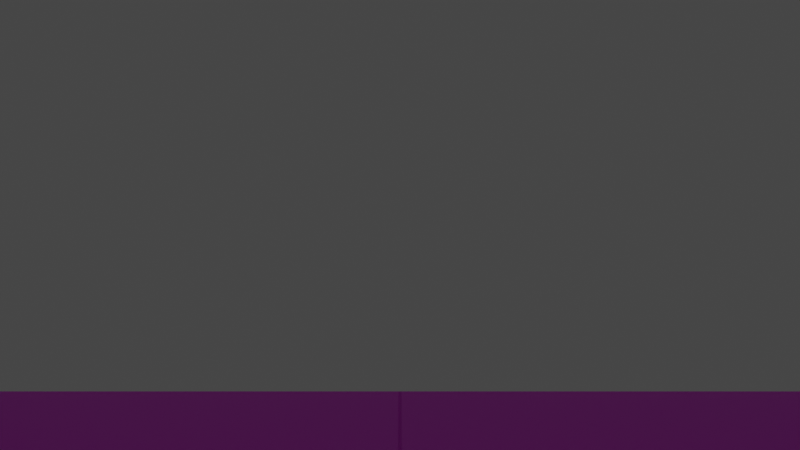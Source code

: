 # Source: corridor2.blend  (saved by Blender 3.1.7; exported with 4.5.12 LTS)
import bpy
from mathutils import Matrix  # noqa: F401  (used for matrix-valued properties, if any)

bpy.ops.wm.read_factory_settings(use_empty=True)
scene = bpy.context.scene
scene.name = 'Scene'

# ---- collections
col_collection = bpy.data.collections.new('Collection'); scene.collection.children.link(col_collection)

# ---- images (referenced by path relative to the original .blend; pixels are not part of the script)
import os
ASSET_DIR = os.environ.get("B2B_ASSET_DIR", "")  # directory of the original .blend (textures are referenced by path, not embedded)
HERE = os.path.dirname(os.path.abspath(__file__))  # packed textures are extracted next to this script under _unpacked/

def load_image(name, relpath, width, height, colorspace="sRGB"):
    """Load a texture the original file referenced (path relative to the .blend, or extracted next to this script)."""
    p = next((c for c in (os.path.join(HERE, relpath), os.path.join(ASSET_DIR, relpath)) if relpath and os.path.exists(c)), "")
    if p:
        img = bpy.data.images.load(p, check_existing=True)
        img.name = name
    else:  # same state as the original file: an image datablock whose file is absent (Cycles renders it pink)
        img = bpy.data.images.new(name, width, height)
        img.source = "FILE"
        img.filepath = "//" + (relpath or name)
    img.colorspace_settings.name = colorspace
    return img
img_uvgrid = load_image('UVGrid', 'UVGrid.png', 1024, 1024, 'sRGB')

# ---- materials (node trees are filled in below, after node groups)
mat_material_001 = bpy.data.materials.new('Material.001')
mat_material_001.use_transparent_shadow = False

# ---- material node trees
mat_material_001.use_nodes = True; mat_material_001.node_tree.nodes.clear()
_N = mat_material_001.node_tree.nodes; _L = mat_material_001.node_tree.links
n0 = _N.new('ShaderNodeBsdfPrincipled'); n0.name = 'Principled BSDF'; n0.location = (10, 300)
n0.distribution = 'GGX'
n0.subsurface_method = 'RANDOM_WALK_SKIN'
n0.inputs[3].default_value = 1.45
n0.inputs[27].default_value = (0.0, 0.0, 0.0, 1.0)
n0.inputs[28].default_value = 1.0
n1 = _N.new('ShaderNodeOutputMaterial'); n1.name = 'Material Output'; n1.location = (300, 300)
n2 = _N.new('ShaderNodeTexImage'); n2.name = 'Image Texture'; n2.location = (-442, 202)
n2.image = img_uvgrid
_L.new(n0.outputs[0], n1.inputs[0])
_L.new(n2.outputs[0], n0.inputs[0])
n1.is_active_output = True

# ---- world
world_world = bpy.data.worlds.new('World'); scene.world = world_world
world_world.use_nodes = True; world_world.node_tree.nodes.clear()
_N = world_world.node_tree.nodes; _L = world_world.node_tree.links
n0 = _N.new('ShaderNodeOutputWorld'); n0.name = 'World Output'; n0.location = (300, 300)
n1 = _N.new('ShaderNodeBackground'); n1.name = 'Background'; n1.location = (10, 300)
n1.inputs[0].default_value = (0.05088, 0.05088, 0.05088, 1.0)
_L.new(n1.outputs[0], n0.inputs[0])
n0.is_active_output = True
world_world.color = (0.05088, 0.05088, 0.05088)
world_world.use_sun_shadow = False
world_world.sun_shadow_jitter_overblur = 0.0

# ---- cameras
cam_camera = bpy.data.cameras.new('Camera')
cam_camera.ortho_scale = 7.314

# ---- lights
light_light = bpy.data.lights.new('Light', 'POINT')
light_light.transmission_factor = 0.0
light_light.shadow_soft_size = 0.1
light_light.shadow_maximum_resolution = 0.006
light_light.use_absolute_resolution = True

# ---- meshes
me_cube_001 = bpy.data.meshes.new('Cube.001')
me_cube_001.from_pydata([(-71.53, 1.093, -26.39), (-109.9, -350.0, -26.65), (-109.9, 1.093, -26.39), (-71.53, -350.0, -26.65), (0.2391, -350.0, -26.65), (0.2391, 1.093, -26.39), (-78.56, -350.0, -26.65), (-78.56, 1.093, -26.39), (-71.53, 1.093, -6.636), (-71.53, -350.0, -6.895), (-78.56, 1.093, -6.636), (-78.56, -350.0, -6.895), (71.53, 1.093, -26.39), (109.9, -350.0, -26.65), (109.9, 1.093, -26.39), (71.53, -350.0, -26.65), (-0.2391, -350.0, -26.65), (-0.2391, 1.093, -26.39), (78.56, -350.0, -26.65), (78.56, 1.093, -26.39), (71.53, 1.093, -6.636), (71.53, -350.0, -6.895), (78.56, 1.093, -6.636), (78.56, -350.0, -6.895)], [], [(6, 7, 2, 1), (4, 5, 0, 3), (7, 6, 11, 10), (9, 8, 10, 11), (6, 3, 9, 11), (0, 7, 10, 8), (3, 0, 8, 9), (18, 13, 14, 19), (16, 15, 12, 17), (19, 22, 23, 18), (21, 23, 22, 20), (18, 23, 21, 15), (12, 20, 22, 19), (15, 21, 20, 12)])
_uv = me_cube_001.uv_layers.new(name='UVMap')
_uv.uv.foreach_set('vector', [0.5876, 0.0, 0.5876, 1.0, 0.4982, 1.0, 0.4982, 0.0, 0.2044, 0.0, 0.2044, 1.0, 0.0, 1.0, 0.0, 0.0, 0.5876, 1.0, 0.5876, 0.0, 0.6439, 3.052e-05, 0.6439, 1.0, 0.8528, 0.0, 0.8528, 1.0, 0.8327, 1.0, 0.8327, 0.0, 0.8528, 0.1125, 0.8728, 0.1125, 0.8728, 0.1688, 0.8528, 0.1688, 0.8528, 0.1688, 0.8728, 0.1688, 0.8728, 0.2251, 0.8528, 0.2251, 0.7002, 1.0, 0.7002, 4.148e-05, 0.7564, 0.0, 0.7564, 1.0, 0.4089, 0.0, 0.4982, 0.0, 0.4982, 1.0, 0.4089, 1.0, 0.2044, 0.0, 0.4089, 0.0, 0.4089, 1.0, 0.2044, 1.0, 0.7564, 4.148e-05, 0.8127, 0.0, 0.8127, 1.0, 0.7564, 1.0, 0.8127, 0.0, 0.8327, 0.0, 0.8327, 1.0, 0.8127, 1.0, 0.8728, 0.0, 0.8728, 0.05627, 0.8528, 0.05627, 0.8528, 0.0, 0.8728, 0.05627, 0.8728, 0.1125, 0.8528, 0.1125, 0.8528, 0.05627, 0.6439, 0.0, 0.7002, 3.052e-05, 0.7002, 1.0, 0.6439, 1.0])
me_cube_001.materials.append(mat_material_001)
me_cube_001.use_remesh_fix_poles = True
me_cube_001.use_remesh_preserve_attributes = False
me_cube_001.update()
arm_armature = bpy.data.armatures.new('Armature')  # bones are not reproduced

# ---- objects
ob_light = bpy.data.objects.new('Light', light_light)
ob_camera = bpy.data.objects.new('Camera', cam_camera)
ob_cube = bpy.data.objects.new('Cube', me_cube_001)
ob_armature = bpy.data.objects.new('Armature', arm_armature)

# ---- transforms, parenting, visibility, modifiers, constraints
ob_light.location = (-0.007455, -2.586, 0.5702)
ob_light.rotation_euler = (0.6503, 0.05522, 1.866)
ob_light.lock_rotations_4d = False
ob_light.empty_display_type = 'ARROWS'
ob_light.color = (0.0, 0.0, 0.0, 0.0)
ob_light.lineart.crease_threshold = 0.0
ob_camera.location = (0.01159, -175.0, -0.05599)
ob_camera.rotation_euler = (1.571, -0.0, 0.0)
ob_camera.scale = (1.0, 1.0, 1.0)
ob_camera.lock_rotations_4d = False
ob_camera.empty_display_type = 'ARROWS'
ob_camera.color = (0.0, 0.0, 0.0, 0.0)
ob_camera.display_type = 'WIRE'
ob_camera.lineart.crease_threshold = 0.0
ob_cube.parent = ob_armature
ob_cube.location = (0.0, 0.0, 0.0)
ob_cube.scale = (1.0, 1.0, 1.0)
_vg = ob_cube.vertex_groups.new(name='Corr')
_vg.add([0, 1, 2, 3, 4, 5, 6, 7, 8, 9, 10, 11, 12, 13, 14, 15, 16, 17, 18, 19, 20, 21, 22, 23], 1.0, 'REPLACE')
_vg = ob_cube.vertex_groups.new(name='Door')
for _i, _w in zip([0, 1, 2, 3, 4, 5, 6, 7, 8, 9, 10, 11, 12, 13, 14, 15, 16, 17, 18, 19, 20, 21, 22, 23], [0.0, 0.0, 0.0, 0.0, 0.0, 0.0, 0.0, 0.0, 0.0, 0.0, 0.0, 0.0, 0.0, 0.0, 0.0, 0.0, 0.0, 0.0, 0.0, 0.0, 0.0, 0.0, 0.0, 0.0]): _vg.add([_i], _w, 'REPLACE')
_m = ob_cube.modifiers.new('Armature', 'ARMATURE')
_m.object = ob_armature
ob_armature.location = (0.0, 0.0, 0.0)

# ---- collection membership
col_collection.objects.link(ob_light)
col_collection.objects.link(ob_camera)
col_collection.objects.link(ob_cube)
col_collection.objects.link(ob_armature)

# ---- scene / render settings (as saved in the file)
scene.camera = ob_camera
scene.frame_start = 1; scene.frame_end = 10; scene.frame_set(2)
scene.render.engine = 'BLENDER_EEVEE_NEXT'
scene.cycles.sampling_pattern = 'TABULATED_SOBOL'
scene.cycles.use_light_tree = False
scene.view_settings.view_transform = 'Filmic'
bpy.context.view_layer.update()
